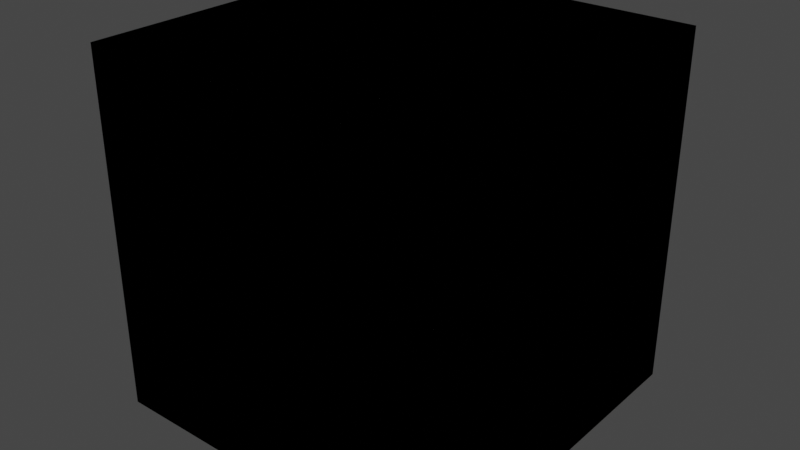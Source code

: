 # Source: hole.blend  (saved by Blender 2.92.15; exported with 4.5.12 LTS)
import bpy
from mathutils import Matrix  # noqa: F401  (used for matrix-valued properties, if any)

bpy.ops.wm.read_factory_settings(use_empty=True)
scene = bpy.context.scene
scene.name = 'Scene'

# ---- collections
col_collection = bpy.data.collections.new('Collection'); scene.collection.children.link(col_collection)

# ---- materials (node trees are filled in below, after node groups)
mat_material = bpy.data.materials.new('Material')
mat_material.alpha_threshold = 0.0
mat_material.use_transparent_shadow = False
mat_material.line_color = (0.0, 0.0, 0.0, 1.0)

# ---- material node trees
mat_material.use_nodes = True; mat_material.node_tree.nodes.clear()
_N = mat_material.node_tree.nodes; _L = mat_material.node_tree.links
n0 = _N.new('ShaderNodeOutputMaterial'); n0.name = 'Material Output'; n0.location = (300, 300)
n1 = _N.new('ShaderNodeBsdfPrincipled'); n1.name = 'Principled BSDF'; n1.location = (10, 300)
n1.distribution = 'GGX'
n1.subsurface_method = 'BURLEY'
n1.inputs[2].default_value = 0.4
n1.inputs[3].default_value = 1.45
n1.inputs[27].default_value = (0.0, 0.0, 0.0, 1.0)
n1.inputs[28].default_value = 1.0
_L.new(n1.outputs[0], n0.inputs[0])
n0.is_active_output = True

# ---- world
world_world = bpy.data.worlds.new('World'); scene.world = world_world
world_world.use_nodes = True; world_world.node_tree.nodes.clear()
_N = world_world.node_tree.nodes; _L = world_world.node_tree.links
n0 = _N.new('ShaderNodeOutputWorld'); n0.name = 'World Output'; n0.location = (300, 300)
n1 = _N.new('ShaderNodeBackground'); n1.name = 'Background'; n1.location = (10, 300)
n1.inputs[0].default_value = (0.05088, 0.05088, 0.05088, 1.0)
_L.new(n1.outputs[0], n0.inputs[0])
n0.is_active_output = True
world_world.color = (0.05088, 0.05088, 0.05088)
world_world.use_sun_shadow = False
world_world.sun_shadow_jitter_overblur = 0.0

# ---- meshes
me_cube = bpy.data.meshes.new('Cube')
me_cube.from_pydata([(1.0, 1.0, 1.0), (1.0, 1.0, -1.0), (1.0, -1.0, 1.0), (1.0, -1.0, -1.0), (-1.0, 1.0, 1.0), (-1.0, 1.0, -1.0), (-1.0, -1.0, 1.0), (-1.0, -1.0, -1.0), (1.0, 1.0, 1.0), (1.0, 1.0, -1.0), (1.0, -1.0, 1.0), (1.0, -1.0, -1.0), (-1.0, 1.0, 1.0), (-1.0, 1.0, -1.0), (-1.0, -1.0, 1.0), (-1.0, -1.0, -1.0)], [], [(3, 7, 6, 2), (7, 5, 4, 6), (1, 3, 2, 0), (5, 1, 0, 4), (11, 10, 14, 15), (15, 14, 12, 13), (9, 8, 10, 11), (13, 12, 8, 9)])
_uv = me_cube.uv_layers.new(name='UVMap')
_uv.uv.foreach_set('vector', [0.375, 0.75, 0.375, 1.0, 0.625, 1.0, 0.625, 0.75, 0.375, 0.0, 0.375, 0.25, 0.625, 0.25, 0.625, 0.0, 0.375, 0.5, 0.375, 0.75, 0.625, 0.75, 0.625, 0.5, 0.375, 0.25, 0.375, 0.5, 0.625, 0.5, 0.625, 0.25, 0.375, 0.75, 0.625, 0.75, 0.625, 1.0, 0.375, 1.0, 0.375, 0.0, 0.625, 0.0, 0.625, 0.25, 0.375, 0.25, 0.375, 0.5, 0.625, 0.5, 0.625, 0.75, 0.375, 0.75, 0.375, 0.25, 0.625, 0.25, 0.625, 0.5, 0.375, 0.5])
me_cube.materials.append(mat_material)
me_cube.use_remesh_preserve_volume = False
me_cube.use_remesh_preserve_attributes = False
me_cube.use_mirror_vertex_groups = False
me_cube.update()
me_cube_001 = bpy.data.meshes.new('Cube.001')
me_cube_001.from_pydata([(1.0, 1.0, -1.0), (1.0, -1.0, -1.0), (-1.0, 1.0, -1.0), (-1.0, -1.0, -1.0)], [], [(2, 3, 1, 0)])
_uv = me_cube_001.uv_layers.new(name='UVMap')
_uv.uv.foreach_set('vector', [0.125, 0.5, 0.125, 0.75, 0.375, 0.75, 0.375, 0.5])
me_cube_001.materials.append(mat_material)
me_cube_001.use_remesh_preserve_volume = False
me_cube_001.use_remesh_preserve_attributes = False
me_cube_001.use_mirror_vertex_groups = False
me_cube_001.update()

# ---- objects
ob_hole = bpy.data.objects.new('Hole', me_cube)
ob_hole_001 = bpy.data.objects.new('Hole.001', me_cube_001)

# ---- transforms, parenting, visibility, modifiers, constraints
ob_hole.location = (0.0, 0.0, 0.0)
ob_hole.lock_rotations_4d = False
ob_hole.empty_display_type = 'ARROWS'
ob_hole.lineart.crease_threshold = 0.0
ob_hole_001.location = (0.0, 0.0, 0.0)
ob_hole_001.lock_rotations_4d = False
ob_hole_001.empty_display_type = 'ARROWS'
ob_hole_001.lineart.crease_threshold = 0.0

# ---- collection membership
col_collection.objects.link(ob_hole)
col_collection.objects.link(ob_hole_001)

# ---- scene / render settings (as saved in the file)
scene.frame_start = 1; scene.frame_end = 250; scene.frame_set(1)
scene.render.engine = 'BLENDER_EEVEE_NEXT'
scene.cycles.use_denoising = False
scene.cycles.samples = 128
scene.cycles.sampling_pattern = 'TABULATED_SOBOL'
scene.cycles.use_adaptive_sampling = False
scene.cycles.use_light_tree = False
scene.view_settings.view_transform = 'Filmic'
bpy.context.view_layer.update()

# ---- added for rendering (the .blend has no active camera and no usable light): camera, sun
cam_auto = bpy.data.cameras.new('AutoCamera')
cam_auto.lens = 50.0
cam_auto.sensor_width = 36.0
cam_auto.clip_end = 1000.0
ob_auto_camera = bpy.data.objects.new('AutoCamera', cam_auto)
scene.collection.objects.link(ob_auto_camera)
ob_auto_camera.location = (3.20507, -3.84609, 2.56406)
ob_auto_camera.rotation_euler = (1.09748, -7.21219e-08, 0.694738)
scene.camera = ob_auto_camera
light_auto_sun = bpy.data.lights.new('AutoSun', 'SUN')
light_auto_sun.energy = 3.0
light_auto_sun.angle = 0.0523599
ob_auto_sun = bpy.data.objects.new('AutoSun', light_auto_sun)
scene.collection.objects.link(ob_auto_sun)
ob_auto_sun.rotation_euler = (0.872665, 0.174533, 0.523599)
bpy.context.view_layer.update()
